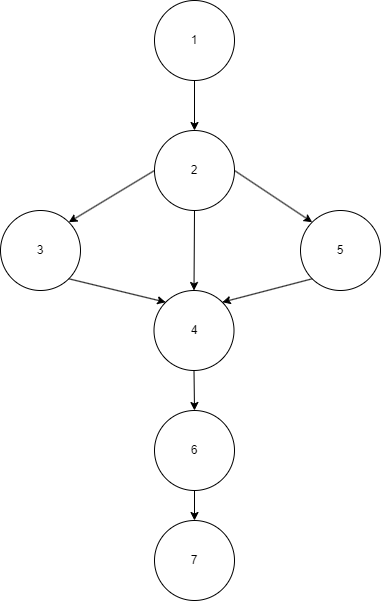

The diagram above was exported from draw.io. Its source (the exported page's mxGraphModel, read from the mxfile embedded in the PNG):
<mxGraphModel dx="1242" dy="575" grid="1" gridSize="10" guides="1" tooltips="1" connect="1" arrows="1" fold="1" page="1" pageScale="1" pageWidth="827" pageHeight="1169" math="0" shadow="0">
  <root>
    <mxCell id="0" />
    <mxCell id="1" parent="0" />
    <mxCell id="x7AS4lCGNkge5XA2uRl--1" value="1" style="ellipse;whiteSpace=wrap;html=1;aspect=fixed;" vertex="1" parent="1">
      <mxGeometry x="374" y="30" width="80" height="80" as="geometry" />
    </mxCell>
    <mxCell id="x7AS4lCGNkge5XA2uRl--2" value="2" style="ellipse;whiteSpace=wrap;html=1;aspect=fixed;" vertex="1" parent="1">
      <mxGeometry x="374" y="160" width="80" height="80" as="geometry" />
    </mxCell>
    <mxCell id="x7AS4lCGNkge5XA2uRl--3" value="3" style="ellipse;whiteSpace=wrap;html=1;aspect=fixed;" vertex="1" parent="1">
      <mxGeometry x="220" y="240" width="80" height="80" as="geometry" />
    </mxCell>
    <mxCell id="x7AS4lCGNkge5XA2uRl--4" value="5" style="ellipse;whiteSpace=wrap;html=1;aspect=fixed;" vertex="1" parent="1">
      <mxGeometry x="520" y="240" width="80" height="80" as="geometry" />
    </mxCell>
    <mxCell id="x7AS4lCGNkge5XA2uRl--5" value="4" style="ellipse;whiteSpace=wrap;html=1;aspect=fixed;" vertex="1" parent="1">
      <mxGeometry x="373.5" y="320" width="80" height="80" as="geometry" />
    </mxCell>
    <mxCell id="x7AS4lCGNkge5XA2uRl--6" value="6" style="ellipse;whiteSpace=wrap;html=1;aspect=fixed;" vertex="1" parent="1">
      <mxGeometry x="374" y="440" width="80" height="80" as="geometry" />
    </mxCell>
    <mxCell id="x7AS4lCGNkge5XA2uRl--7" value="7" style="ellipse;whiteSpace=wrap;html=1;aspect=fixed;" vertex="1" parent="1">
      <mxGeometry x="374" y="550" width="80" height="80" as="geometry" />
    </mxCell>
    <mxCell id="x7AS4lCGNkge5XA2uRl--8" value="" style="endArrow=classic;html=1;rounded=0;exitX=0.5;exitY=1;exitDx=0;exitDy=0;entryX=0.5;entryY=0;entryDx=0;entryDy=0;" edge="1" parent="1" source="x7AS4lCGNkge5XA2uRl--1" target="x7AS4lCGNkge5XA2uRl--2">
      <mxGeometry width="50" height="50" relative="1" as="geometry">
        <mxPoint x="390" y="120" as="sourcePoint" />
        <mxPoint x="440" y="70" as="targetPoint" />
      </mxGeometry>
    </mxCell>
    <mxCell id="x7AS4lCGNkge5XA2uRl--9" value="" style="endArrow=classic;html=1;rounded=0;exitX=1;exitY=0.5;exitDx=0;exitDy=0;entryX=0;entryY=0;entryDx=0;entryDy=0;" edge="1" parent="1" source="x7AS4lCGNkge5XA2uRl--2" target="x7AS4lCGNkge5XA2uRl--4">
      <mxGeometry width="50" height="50" relative="1" as="geometry">
        <mxPoint x="480" y="180" as="sourcePoint" />
        <mxPoint x="530" y="130" as="targetPoint" />
      </mxGeometry>
    </mxCell>
    <mxCell id="x7AS4lCGNkge5XA2uRl--10" value="" style="endArrow=classic;html=1;rounded=0;entryX=1;entryY=0;entryDx=0;entryDy=0;exitX=0;exitY=0.5;exitDx=0;exitDy=0;" edge="1" parent="1" source="x7AS4lCGNkge5XA2uRl--2" target="x7AS4lCGNkge5XA2uRl--3">
      <mxGeometry width="50" height="50" relative="1" as="geometry">
        <mxPoint x="300" y="225" as="sourcePoint" />
        <mxPoint x="350" y="175" as="targetPoint" />
      </mxGeometry>
    </mxCell>
    <mxCell id="x7AS4lCGNkge5XA2uRl--11" value="" style="endArrow=classic;html=1;rounded=0;exitX=0.5;exitY=1;exitDx=0;exitDy=0;entryX=0.5;entryY=0;entryDx=0;entryDy=0;" edge="1" parent="1" source="x7AS4lCGNkge5XA2uRl--2" target="x7AS4lCGNkge5XA2uRl--5">
      <mxGeometry width="50" height="50" relative="1" as="geometry">
        <mxPoint x="440" y="270" as="sourcePoint" />
        <mxPoint x="490" y="220" as="targetPoint" />
      </mxGeometry>
    </mxCell>
    <mxCell id="x7AS4lCGNkge5XA2uRl--12" value="" style="endArrow=classic;html=1;rounded=0;exitX=0;exitY=1;exitDx=0;exitDy=0;entryX=1;entryY=0;entryDx=0;entryDy=0;" edge="1" parent="1" source="x7AS4lCGNkge5XA2uRl--4" target="x7AS4lCGNkge5XA2uRl--5">
      <mxGeometry width="50" height="50" relative="1" as="geometry">
        <mxPoint x="510" y="380" as="sourcePoint" />
        <mxPoint x="560" y="330" as="targetPoint" />
      </mxGeometry>
    </mxCell>
    <mxCell id="x7AS4lCGNkge5XA2uRl--13" value="" style="endArrow=classic;html=1;rounded=0;exitX=1;exitY=1;exitDx=0;exitDy=0;entryX=0;entryY=0;entryDx=0;entryDy=0;" edge="1" parent="1" source="x7AS4lCGNkge5XA2uRl--3" target="x7AS4lCGNkge5XA2uRl--5">
      <mxGeometry width="50" height="50" relative="1" as="geometry">
        <mxPoint x="323.5" y="320" as="sourcePoint" />
        <mxPoint x="373.5" y="270" as="targetPoint" />
      </mxGeometry>
    </mxCell>
    <mxCell id="x7AS4lCGNkge5XA2uRl--14" value="" style="endArrow=classic;html=1;rounded=0;entryX=0.5;entryY=0;entryDx=0;entryDy=0;exitX=0.5;exitY=1;exitDx=0;exitDy=0;" edge="1" parent="1" source="x7AS4lCGNkge5XA2uRl--5" target="x7AS4lCGNkge5XA2uRl--6">
      <mxGeometry width="50" height="50" relative="1" as="geometry">
        <mxPoint x="414" y="400" as="sourcePoint" />
        <mxPoint x="464" y="350" as="targetPoint" />
      </mxGeometry>
    </mxCell>
    <mxCell id="x7AS4lCGNkge5XA2uRl--15" value="" style="endArrow=classic;html=1;rounded=0;exitX=0.5;exitY=1;exitDx=0;exitDy=0;entryX=0.5;entryY=0;entryDx=0;entryDy=0;" edge="1" parent="1" source="x7AS4lCGNkge5XA2uRl--6" target="x7AS4lCGNkge5XA2uRl--7">
      <mxGeometry width="50" height="50" relative="1" as="geometry">
        <mxPoint x="460" y="520" as="sourcePoint" />
        <mxPoint x="510" y="470" as="targetPoint" />
      </mxGeometry>
    </mxCell>
  </root>
</mxGraphModel>